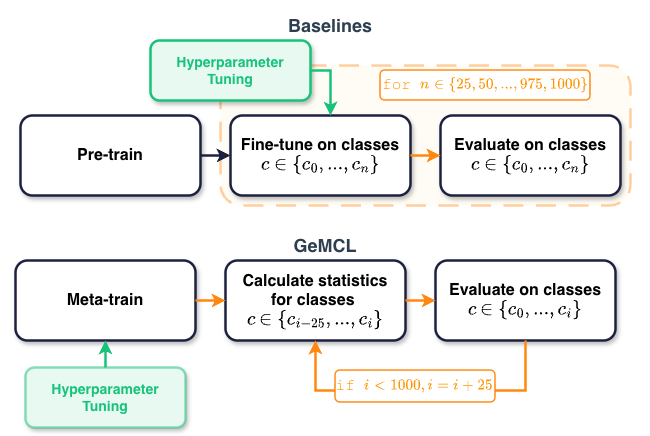

The diagram above was exported from draw.io. Its source (the exported page's mxGraphModel, read from the mxfile embedded in the PNG):
<mxGraphModel dx="1922" dy="1038" grid="1" gridSize="10" guides="1" tooltips="1" connect="1" arrows="1" fold="1" page="1" pageScale="1" pageWidth="1100" pageHeight="850" math="1" shadow="0">
  <root>
    <mxCell id="0" />
    <mxCell id="1" parent="0" />
    <mxCell id="d3MiMSZEUK9ZLd2qr_wi-7" connectable="0" parent="1" style="group" value="" vertex="1">
      <mxGeometry height="205" width="650" x="225" y="90" as="geometry" />
    </mxCell>
    <mxCell id="pipeline1-label" parent="d3MiMSZEUK9ZLd2qr_wi-7" style="text;html=1;strokeColor=none;fillColor=none;align=center;verticalAlign=middle;whiteSpace=wrap;rounded=0;fontSize=18;fontStyle=1;fontColor=#2c3e50;" value="Baselines" vertex="1">
      <mxGeometry height="30" width="500" x="80" y="10" as="geometry" />
    </mxCell>
    <mxCell id="loop-box" parent="d3MiMSZEUK9ZLd2qr_wi-7" style="rounded=1;whiteSpace=wrap;html=1;strokeColor=#FF8811;strokeWidth=2.5;fillColor=#fff7e6;opacity=40;dashed=1;dashPattern=8 5;" value="" vertex="1">
      <mxGeometry height="140" width="410" x="220" y="65" as="geometry" />
    </mxCell>
    <mxCell id="loop-annotation" parent="d3MiMSZEUK9ZLd2qr_wi-7" style="text;html=1;strokeColor=#FF8811;fillColor=#ffffff;align=right;verticalAlign=middle;whiteSpace=wrap;rounded=1;fontSize=13;fontFamily=Courier New;fontColor=#ff9500;strokeWidth=1.5;" value="&lt;font style=&quot;font-size: 16px;&quot;&gt;&lt;font style=&quot;&quot;&gt;for&amp;nbsp;&lt;/font&gt;&lt;span style=&quot;background-color: transparent; color: light-dark(rgb(255, 149, 0), rgb(180, 89, 0));&quot;&gt;\( n \in \{25, 50, ..., 975, 1000\}\)&lt;/span&gt;&lt;/font&gt;" vertex="1">
      <mxGeometry height="30" width="210" x="380" y="70" as="geometry" />
    </mxCell>
    <mxCell id="pretraining" parent="d3MiMSZEUK9ZLd2qr_wi-7" style="rounded=1;whiteSpace=wrap;html=1;strokeColor=#1D2140;strokeWidth=2.5;fillColor=#ffffff;fontSize=16;fontStyle=1;shadow=1;" value="Pre-train" vertex="1">
      <mxGeometry height="80" width="180" x="20" y="115" as="geometry" />
    </mxCell>
    <mxCell id="hyperparam1" parent="d3MiMSZEUK9ZLd2qr_wi-7" style="rounded=1;whiteSpace=wrap;html=1;strokeColor=#17C37B;strokeWidth=2.5;fillColor=#E7F9F1;fontSize=14;fontStyle=1;fontColor=#9b59b6;shadow=1;" value="&lt;font style=&quot;color: rgb(23, 195, 123);&quot;&gt;Hyperparameter&lt;br&gt;Tuning&lt;/font&gt;" vertex="1">
      <mxGeometry height="60" width="160" x="150" y="40" as="geometry" />
    </mxCell>
    <mxCell id="finetuning" parent="d3MiMSZEUK9ZLd2qr_wi-7" style="rounded=1;whiteSpace=wrap;html=1;strokeColor=#1D2140;strokeWidth=2.5;fillColor=#ffffff;fontSize=16;fontStyle=1;shadow=1;" value="Fine-tune on classes&lt;div&gt;\( c \in \{c_0, ... , c_n\} \)&lt;/div&gt;" vertex="1">
      <mxGeometry height="80" width="180" x="230" y="115" as="geometry" />
    </mxCell>
    <mxCell id="evaluation1" parent="d3MiMSZEUK9ZLd2qr_wi-7" style="rounded=1;whiteSpace=wrap;html=1;strokeColor=#1D2140;strokeWidth=2.5;fillColor=#ffffff;fontSize=16;fontStyle=1;shadow=1;" value="Evaluate on classes&lt;div&gt;\( c \in \{c_0, ... , c_n\} \)&lt;/div&gt;" vertex="1">
      <mxGeometry height="80" width="180" x="440" y="115" as="geometry" />
    </mxCell>
    <mxCell id="arrow1-1" edge="1" parent="d3MiMSZEUK9ZLd2qr_wi-7" source="pretraining" style="edgeStyle=orthogonalEdgeStyle;rounded=0;orthogonalLoop=1;jettySize=auto;html=1;strokeColor=#1D2140;strokeWidth=2.5;endArrow=classic;endFill=1;" target="finetuning">
      <mxGeometry relative="1" as="geometry" />
    </mxCell>
    <mxCell id="arrow1-2" edge="1" parent="d3MiMSZEUK9ZLd2qr_wi-7" source="hyperparam1" style="edgeStyle=orthogonalEdgeStyle;rounded=0;orthogonalLoop=1;jettySize=auto;html=1;strokeColor=#17C37B;strokeWidth=2.5;endArrow=classic;endFill=1;exitX=1;exitY=0.5;exitDx=0;exitDy=0;">
      <mxGeometry relative="1" as="geometry">
        <Array as="points">
          <mxPoint x="330" y="70" />
        </Array>
        <mxPoint x="330" y="115" as="targetPoint" />
      </mxGeometry>
    </mxCell>
    <mxCell id="arrow1-3" edge="1" parent="d3MiMSZEUK9ZLd2qr_wi-7" source="finetuning" style="edgeStyle=orthogonalEdgeStyle;rounded=0;orthogonalLoop=1;jettySize=auto;html=1;strokeColor=#FF8811;strokeWidth=2.5;endArrow=classic;endFill=1;" target="evaluation1">
      <mxGeometry relative="1" as="geometry" />
    </mxCell>
    <mxCell id="d3MiMSZEUK9ZLd2qr_wi-8" connectable="0" parent="1" style="group" value="" vertex="1">
      <mxGeometry height="207" width="600" x="240" y="310" as="geometry" />
    </mxCell>
    <mxCell id="pipeline2-label" parent="d3MiMSZEUK9ZLd2qr_wi-8" style="text;html=1;strokeColor=none;fillColor=none;align=center;verticalAlign=middle;whiteSpace=wrap;rounded=0;fontSize=18;fontStyle=1;fontColor=#2c3e50;" value="GeMCL" vertex="1">
      <mxGeometry height="30" width="500" x="60" y="10" as="geometry" />
    </mxCell>
    <mxCell id="hyperparam2" parent="d3MiMSZEUK9ZLd2qr_wi-8" style="rounded=1;whiteSpace=wrap;html=1;strokeColor=#17C37B80;strokeWidth=2.5;fillColor=#E7F9F1;fontSize=14;fontStyle=1;fontColor=#9b59b6;shadow=1;" value="&lt;font style=&quot;color: rgb(23, 195, 123);&quot;&gt;Hyperparameter&lt;br&gt;Tuning&lt;/font&gt;" vertex="1">
      <mxGeometry height="60" width="160" x="10" y="147" as="geometry" />
    </mxCell>
    <mxCell id="metatraining" parent="d3MiMSZEUK9ZLd2qr_wi-8" style="rounded=1;whiteSpace=wrap;html=1;strokeColor=#1D2140;strokeWidth=2.5;fillColor=#ffffff;fontSize=16;fontStyle=1;shadow=1;" value="Meta-train" vertex="1">
      <mxGeometry height="80" width="180" y="40" as="geometry" />
    </mxCell>
    <mxCell id="classstats" parent="d3MiMSZEUK9ZLd2qr_wi-8" style="rounded=1;whiteSpace=wrap;html=1;strokeColor=#1D2140;strokeWidth=2.5;fillColor=#ffffff;fontSize=16;fontStyle=1;shadow=1;" value="Calculate statistics&lt;div&gt;for classes&amp;nbsp;&lt;/div&gt;&lt;div&gt;\(c \in \{c_{i-25}, ... , c_i\} \)&lt;/div&gt;" vertex="1">
      <mxGeometry height="80" width="180" x="210" y="40" as="geometry" />
    </mxCell>
    <mxCell id="evaluation2" parent="d3MiMSZEUK9ZLd2qr_wi-8" style="rounded=1;whiteSpace=wrap;html=1;strokeColor=#1D2140;strokeWidth=2.5;fillColor=#ffffff;fontSize=16;fontStyle=1;shadow=1;" value="Evaluate on classes&lt;div&gt;\( c \in \{c_0, ... , c_i\} \)&lt;/div&gt;" vertex="1">
      <mxGeometry height="80" width="180" x="420" y="40" as="geometry" />
    </mxCell>
    <mxCell id="arrow2-1" edge="1" parent="d3MiMSZEUK9ZLd2qr_wi-8" source="hyperparam2" style="edgeStyle=orthogonalEdgeStyle;rounded=0;orthogonalLoop=1;jettySize=auto;html=1;strokeColor=#17C37B;strokeWidth=2.5;endArrow=classic;endFill=1;" target="metatraining">
      <mxGeometry relative="1" as="geometry" />
    </mxCell>
    <mxCell id="arrow2-2" edge="1" parent="d3MiMSZEUK9ZLd2qr_wi-8" source="metatraining" style="edgeStyle=orthogonalEdgeStyle;rounded=0;orthogonalLoop=1;jettySize=auto;html=1;strokeColor=#FF8811;strokeWidth=2.5;endArrow=classic;endFill=1;" target="classstats">
      <mxGeometry relative="1" as="geometry" />
    </mxCell>
    <mxCell id="arrow2-3" edge="1" parent="d3MiMSZEUK9ZLd2qr_wi-8" source="classstats" style="edgeStyle=orthogonalEdgeStyle;rounded=0;orthogonalLoop=1;jettySize=auto;html=1;strokeColor=#FF8811;strokeWidth=2.5;endArrow=classic;endFill=1;" target="evaluation2">
      <mxGeometry relative="1" as="geometry" />
    </mxCell>
    <mxCell id="feedback-arrow" edge="1" parent="d3MiMSZEUK9ZLd2qr_wi-8" source="evaluation2" style="edgeStyle=orthogonalEdgeStyle;rounded=0;orthogonalLoop=1;jettySize=auto;html=1;strokeColor=#FF8811;strokeWidth=2.5;endArrow=classic;endFill=1;exitX=0.5;exitY=1;exitDx=0;exitDy=0;entryX=0.5;entryY=1;entryDx=0;entryDy=0;align=center;" target="classstats" value="">
      <mxGeometry relative="1" as="geometry">
        <Array as="points">
          <mxPoint x="510" y="170" />
          <mxPoint x="300" y="170" />
        </Array>
      </mxGeometry>
    </mxCell>
    <mxCell id="d3MiMSZEUK9ZLd2qr_wi-5" parent="d3MiMSZEUK9ZLd2qr_wi-8" style="text;html=1;strokeColor=#FF8811;fillColor=#ffffff;align=right;verticalAlign=middle;whiteSpace=wrap;rounded=1;fontSize=13;fontFamily=Courier New;fontColor=#ff9500;strokeWidth=1.5;" value="&lt;font style=&quot;font-size: 16px;&quot;&gt;if \( i &amp;lt; 1000, i = i + 25 \)&lt;/font&gt;" vertex="1">
      <mxGeometry height="32" width="160" x="320" y="150" as="geometry" />
    </mxCell>
  </root>
</mxGraphModel>